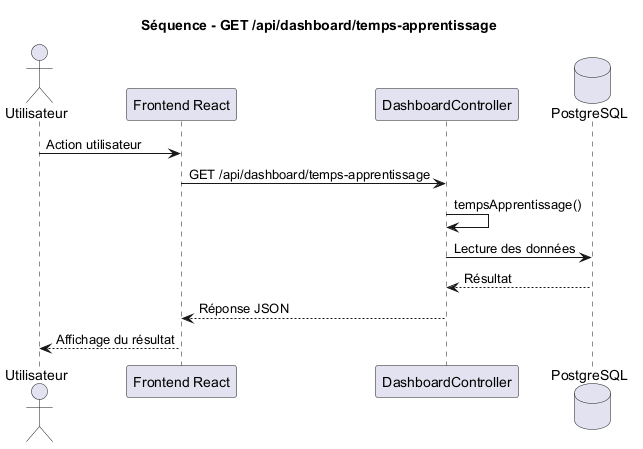

The diagram above was rendered by PlantUML. Its source (embedded in the PNG):
@startuml
title Séquence - GET /api/dashboard/temps-apprentissage

actor Utilisateur
participant "Frontend React" as Frontend
participant "DashboardController" as Controller
database "PostgreSQL" as DB

Utilisateur -> Frontend : Action utilisateur
Frontend -> Controller : GET /api/dashboard/temps-apprentissage
Controller -> Controller : tempsApprentissage()
Controller -> DB : Lecture des données
DB --> Controller : Résultat
Controller --> Frontend : Réponse JSON
Frontend --> Utilisateur : Affichage du résultat

@enduml